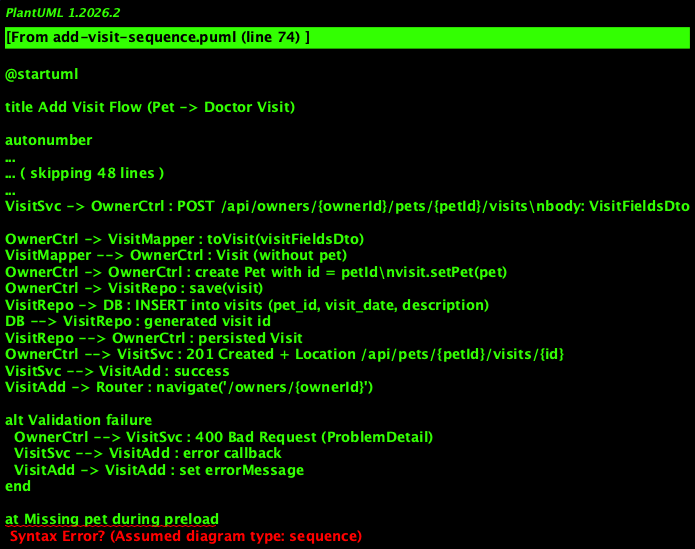

The diagram above was rendered by PlantUML. Its source (embedded in the PNG):
@startuml
' Add Visit for a pet: Angular -> Spring Boot -> DB

title Add Visit Flow (Pet -> Doctor Visit)

autonumber

actor User
participant "PetListComponent" as PetList
participant "Angular Router" as Router
participant "VisitAddComponent" as VisitAdd
participant "PetService" as PetSvc
participant "OwnerService" as OwnerSvc
participant "VisitService" as VisitSvc
participant "PetRestController" as PetCtrl
participant "OwnerRestController" as OwnerCtrl
participant "PetRepository" as PetRepo
participant "OwnerRepository" as OwnerRepo
participant "VisitMapper" as VisitMapper
participant "VisitRepository" as VisitRepo
database "Database" as DB

== Open Add Visit screen ==
User -> PetList : Click "Add Visit" on pet row
PetList -> Router : navigate('/pets/{petId}/visits/add')
Router -> VisitAdd : ngOnInit()

VisitAdd -> PetSvc : getPetById(petId)
PetSvc -> PetCtrl : GET /api/pets/{petId}
PetCtrl -> PetRepo : findById(petId)
PetRepo -> DB : SELECT pet by id
DB --> PetRepo : pet row
PetRepo --> PetCtrl : Pet
PetCtrl --> PetSvc : PetDto
PetSvc --> VisitAdd : Pet

VisitAdd -> OwnerSvc : getOwnerById(pet.ownerId)
OwnerSvc -> OwnerCtrl : GET /api/owners/{ownerId}
OwnerCtrl -> OwnerRepo : findById(ownerId)
OwnerRepo -> DB : SELECT owner by id
DB --> OwnerRepo : owner row
OwnerRepo --> OwnerCtrl : Owner
OwnerCtrl --> OwnerSvc : OwnerDto
OwnerSvc --> VisitAdd : Owner

== Submit Visit ==
User -> VisitAdd : Fill form + click "Add Visit"
VisitAdd -> VisitAdd : onSubmit()
note right of VisitAdd
  - set visit.id = null
  - format date to YYYY-MM-DD
end note

VisitAdd -> VisitSvc : addVisit(visit)
VisitSvc -> OwnerCtrl : POST /api/owners/{ownerId}/pets/{petId}/visits\nbody: VisitFieldsDto

OwnerCtrl -> VisitMapper : toVisit(visitFieldsDto)
VisitMapper --> OwnerCtrl : Visit (without pet)
OwnerCtrl -> OwnerCtrl : create Pet with id = petId\nvisit.setPet(pet)
OwnerCtrl -> VisitRepo : save(visit)
VisitRepo -> DB : INSERT into visits (pet_id, visit_date, description)
DB --> VisitRepo : generated visit id
VisitRepo --> OwnerCtrl : persisted Visit
OwnerCtrl --> VisitSvc : 201 Created + Location /api/pets/{petId}/visits/{id}
VisitSvc --> VisitAdd : success
VisitAdd -> Router : navigate('/owners/{ownerId}')

alt Validation failure
  OwnerCtrl --> VisitSvc : 400 Bad Request (ProblemDetail)
  VisitSvc --> VisitAdd : error callback
  VisitAdd -> VisitAdd : set errorMessage
end

at Missing pet during preload
  PetCtrl --> PetSvc : 404 Not Found
  PeSvc --> VisitAdd : error callback
  VisitAdd -> VisitAdd : set errorMessage
else Missing owner during preload
  OwnerCtrl --> OwnerSvc : 404 Not Found
  OwnerSvc --> VisitAdd : error callback
  VisitAdd -> VisitAdd : set errorMessage
else Missing pet/resource on submit
  OwnerCtrl --> VisitSvc : 404 Not Found
  VisitSvc --> VisitAdd : error callback
  VisitAdd -> VisitAdd : set errorMessage
end

@enduml